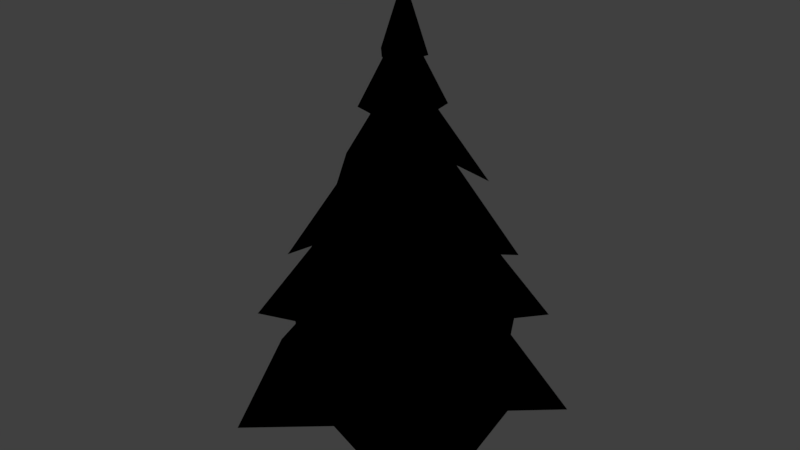# Source: Kuusi_pieni_piikik_s.blend  (saved by Blender 2.79.0; exported with 4.5.12 LTS)
import bpy
from mathutils import Matrix  # noqa: F401  (used for matrix-valued properties, if any)

bpy.ops.wm.read_factory_settings(use_empty=True)
scene = bpy.context.scene
scene.name = 'Scene'

# ---- collections
col_collection_1 = bpy.data.collections.new('Collection 1'); scene.collection.children.link(col_collection_1)

# ---- images (referenced by path relative to the original .blend; pixels are not part of the script)
import os
ASSET_DIR = os.environ.get("B2B_ASSET_DIR", "")  # directory of the original .blend (textures are referenced by path, not embedded)
HERE = os.path.dirname(os.path.abspath(__file__))  # packed textures are extracted next to this script under _unpacked/

def load_image(name, relpath, width, height, colorspace="sRGB"):
    """Load a texture the original file referenced (path relative to the .blend, or extracted next to this script)."""
    p = next((c for c in (os.path.join(HERE, relpath), os.path.join(ASSET_DIR, relpath)) if relpath and os.path.exists(c)), "")
    if p:
        img = bpy.data.images.load(p, check_existing=True)
        img.name = name
    else:  # same state as the original file: an image datablock whose file is absent (Cycles renders it pink)
        img = bpy.data.images.new(name, width, height)
        img.source = "FILE"
        img.filepath = "//" + (relpath or name)
    img.colorspace_settings.name = colorspace
    return img
img_kuusi_pieni__piikik_s_mat = load_image('Kuusi_pieni _piikikäs_MAT', '', 1024, 1024, 'sRGB')
img_kuusi_pieni_piikik_s_mat_diffuse_color = load_image('Kuusi_pieni_piikikäs_MAT Diffuse Color', 'Kuusi_pieni_piikikäs_MAT png.png', 1024, 1024, 'sRGB')

# ---- materials (node trees are filled in below, after node groups)
mat_kuusi_pieni_piikik_s_mat = bpy.data.materials.new('Kuusi_pieni_piikikäs_MAT')
mat_kuusi_pieni_piikik_s_mat.alpha_threshold = 0.0
mat_kuusi_pieni_piikik_s_mat.roughness = 0.5

# ---- material node trees
mat_kuusi_pieni_piikik_s_mat.use_nodes = True; mat_kuusi_pieni_piikik_s_mat.node_tree.nodes.clear()
_N = mat_kuusi_pieni_piikik_s_mat.node_tree.nodes; _L = mat_kuusi_pieni_piikik_s_mat.node_tree.links
n0 = _N.new('NodeUndefined'); n0.name = 'Output'; n0.location = (300, 300)
n0.inputs[1].default_value = 1.0
n1 = _N.new('NodeUndefined'); n1.name = 'Material'; n1.location = (10, 300)
n1.inputs[0].default_value = (0.0, 0.0, 0.0, 1.0)
n1.inputs[1].default_value = (0.0, 0.0, 0.0, 1.0)
n1.inputs[2].default_value = 0.0
n1.inputs[3].default_value = (0.0, 0.0, 0.0)
n2 = _N.new('ShaderNodeTexImage'); n2.name = 'Image Texture'; n2.location = (-182, 291)
n2.width = 140
n2.image = img_kuusi_pieni__piikik_s_mat
n3 = _N.new('ShaderNodeTexImage'); n3.name = 'Image Texture.001'; n3.location = (0, 0)
n3.width = 140
n3.image = img_kuusi_pieni_piikik_s_mat_diffuse_color
_L.new(n1.outputs[0], n0.inputs[0])

# ---- world
world_world = bpy.data.worlds.new('World'); scene.world = world_world
world_world.color = (0.05088, 0.05088, 0.05088)
world_world.use_sun_shadow = False
world_world.sun_shadow_jitter_overblur = 0.0
world_world.cycles.sampling_method = 'MANUAL'

# ---- meshes
me_cone = bpy.data.meshes.new('Cone')
me_cone.from_pydata([(-0.06657, -0.363, 0.2239), (0.007105, 0.3111, -0.6413), (0.5963, 0.181, -0.9591), (0.5478, -0.3099, -0.7102), (0.5334, -0.963, -0.9594), (0.007596, -0.9618, -0.6839), (-0.6106, -1.026, -0.9592), (-0.6688, -0.6321, -0.644), (-0.8987, -0.1975, -0.9593), (-0.644, -0.01544, -0.6867), (-0.3155, 0.4577, -0.9592), (-0.06657, -0.363, 0.5943), (0.4173, 0.2266, -0.4712), (0.4551, -0.155, -0.2959), (0.6632, -0.5844, -0.4712), (0.2989, -0.8491, -0.3096), (0.006826, -1.108, -0.4714), (-0.2408, -0.9384, -0.2146), (-0.7392, -0.7226, -0.4712), (-0.6455, -0.2563, -0.2466), (-0.5416, 0.2158, -0.4714), (-0.0773, 0.1546, -0.2226), (-0.06657, -0.363, 0.8102), (-0.06122, 0.04073, 0.2242), (0.3661, -0.007933, -0.04267), (0.3516, -0.387, 0.1179), (0.1973, -0.8567, -0.04274), (-0.1738, -0.7325, 0.1606), (-0.4993, -0.7181, -0.04273), (-0.4371, -0.3382, 0.1737), (-0.3742, 0.09744, -0.0428), (-0.06657, -0.363, 0.9446), (0.1974, -0.04142, 0.3125), (0.2102, -0.3335, 0.5042), (0.2457, -0.6193, 0.3121), (0.03087, -0.6374, 0.4969), (-0.1838, -0.7497, 0.3121), (-0.2994, -0.4989, 0.4736), (-0.4359, -0.2101, 0.312), (-0.1555, -0.07687, 0.4128), (-0.06657, -0.363, 1.138), (0.02302, -0.1468, 0.6967), (0.09296, -0.3519, 0.7723), (0.07926, -0.5407, 0.6965), (-0.1289, -0.4949, 0.7947), (-0.2705, -0.4475, 0.6963), (-0.1681, -0.2849, 0.773), (-0.06657, -0.363, 1.321), (-0.07851, -0.2418, 0.9772), (0.04, -0.3189, 0.977), (0.01787, -0.4475, 0.9771), (-0.0996, -0.4719, 0.9769), (-0.1878, -0.375, 0.9772), (-0.06535, -0.2056, 0.3018), (-0.09147, -0.2226, 0.4325), (0.05867, -0.2853, 0.3003), (-0.09413, -0.4681, -1.143), (0.02416, -0.4431, -1.142), (-0.195, -0.3097, -1.143), (-0.1703, -0.4289, -1.142), (-0.03657, -0.2088, -1.143), (-0.1581, -0.2355, -1.144), (0.0643, -0.3673, -1.143), (0.03887, -0.248, -1.146), (-0.06535, -0.4714, 0.2279), (-0.01214, -0.4625, 0.2261), (-0.1983, -0.3385, 0.2279), (-0.1894, -0.3917, 0.2261), (-0.06535, -0.2055, 0.2279), (-0.1186, -0.2144, 0.2261), (0.06758, -0.3385, 0.2279), (0.05871, -0.2853, 0.2261)], [(53, 54)], [(10, 0, 1), (1, 0, 2), (2, 0, 3), (3, 0, 4), (4, 0, 5), (5, 0, 6), (6, 0, 7), (7, 0, 8), (8, 0, 9), (9, 0, 10), (21, 11, 12), (12, 11, 13), (13, 11, 14), (14, 11, 15), (15, 11, 16), (16, 11, 17), (17, 11, 18), (18, 11, 19), (19, 11, 20), (20, 11, 21), (23, 22, 24), (24, 22, 25), (25, 22, 26), (26, 22, 27), (27, 22, 28), (28, 22, 29), (29, 22, 30), (30, 22, 23), (39, 31, 32), (32, 31, 33), (33, 31, 34), (34, 31, 35), (35, 31, 36), (36, 31, 37), (37, 31, 38), (38, 31, 39), (41, 40, 42), (42, 40, 43), (43, 40, 44), (44, 40, 45), (45, 40, 46), (46, 40, 41), (48, 47, 49), (49, 47, 50), (50, 47, 51), (51, 47, 52), (52, 47, 48), (3, 4, 5, 6, 7, 8, 9, 10, 1, 2), (29, 30, 23, 24, 25, 26, 27, 28), (33, 34, 35, 36, 37, 38, 39, 32), (15, 16, 17, 18, 19, 20, 21, 12, 13, 14), (42, 43, 44, 45, 46, 41), (48, 49, 50, 51, 52), (64, 56, 57, 65), (66, 58, 59, 67), (68, 60, 61, 69), (70, 62, 63, 71), (56, 59, 58, 61, 60, 63, 62, 57), (65, 57, 62, 70), (68, 71, 63, 60), (66, 69, 61, 58), (64, 67, 59, 56)])
_uv = me_cone.uv_layers.new(name='UVMap')
_uv.uv.foreach_set('vector', [0.6972, 0.587, 0.803, 0.8358, 0.6815, 0.6739, 0.0163, 0.3984, 0.1964, 0.3128, 0.01089, 0.4998, 0.01089, 0.4998, 0.1964, 0.3128, 0.1109, 0.4963, 0.1109, 0.4963, 0.1964, 0.3128, 0.1964, 0.5842, 0.2999, 0.5455, 0.4027, 0.2954, 0.3951, 0.4975, 0.3951, 0.4975, 0.4027, 0.2954, 0.5079, 0.5455, 0.6779, 0.2954, 0.6779, 0.5646, 0.6324, 0.3759, 0.6324, 0.3759, 0.6779, 0.5646, 0.5297, 0.3499, 0.5297, 0.3499, 0.6779, 0.5646, 0.5317, 0.4199, 0.803, 0.6247, 0.803, 0.8358, 0.6972, 0.587, 0.6599, 0.1797, 0.7224, 0.01119, 0.7224, 0.2529, 0.2999, 0.7954, 0.3806, 0.5679, 0.368, 0.7599, 0.368, 0.7599, 0.3806, 0.5679, 0.4529, 0.7954, 0.6597, 0.587, 0.6597, 0.8261, 0.6058, 0.6307, 0.6058, 0.6307, 0.6597, 0.8261, 0.5339, 0.6227, 0.5339, 0.6227, 0.6597, 0.8261, 0.5297, 0.6959, 0.1368, 0.6387, 0.1368, 0.8267, 0.05295, 0.6066, 0.05295, 0.6066, 0.1368, 0.8267, 0.01089, 0.6931, 0.5631, 0.1034, 0.7224, 0.01119, 0.5647, 0.1919, 0.5647, 0.1919, 0.7224, 0.01119, 0.6599, 0.1797, 0.8877, 0.92, 0.8959, 0.7876, 0.9508, 0.9626, 0.8348, 0.2954, 0.8348, 0.4832, 0.7788, 0.3462, 0.7788, 0.3462, 0.8348, 0.4832, 0.6996, 0.3556, 0.8248, 0.7652, 0.8888, 0.587, 0.8957, 0.7275, 0.8957, 0.7275, 0.8888, 0.587, 0.9507, 0.7652, 0.8763, 0.01119, 0.8763, 0.1985, 0.8251, 0.07389, 0.8251, 0.07389, 0.8763, 0.1985, 0.7442, 0.06664, 0.8248, 0.9626, 0.8959, 0.7876, 0.8877, 0.92, 0.2146, 0.7204, 0.2171, 0.6066, 0.2774, 0.731, 0.9532, 0.2954, 0.9532, 0.4357, 0.9166, 0.3484, 0.9166, 0.3484, 0.9532, 0.4357, 0.8566, 0.3371, 0.01089, 0.9647, 0.08696, 0.8491, 0.05465, 0.9427, 0.05465, 0.9427, 0.08696, 0.8491, 0.08696, 0.9888, 0.5297, 0.9765, 0.5843, 0.8485, 0.5759, 0.9481, 0.5759, 0.9481, 0.5843, 0.8485, 0.6345, 0.9765, 0.1586, 0.731, 0.2171, 0.6066, 0.2146, 0.7204, 0.6815, 0.9431, 0.7183, 0.8582, 0.7205, 0.9325, 0.7205, 0.9325, 0.7183, 0.8582, 0.7537, 0.9431, 0.8566, 0.5423, 0.8939, 0.4581, 0.8965, 0.5271, 0.8965, 0.5271, 0.8939, 0.4581, 0.9198, 0.5423, 0.1324, 0.8491, 0.1324, 0.9405, 0.1087, 0.873, 0.4747, 0.8698, 0.5076, 0.8088, 0.5076, 0.9009, 0.5076, 0.9233, 0.5076, 0.9882, 0.4888, 0.9234, 0.4888, 0.9234, 0.5076, 0.9882, 0.469, 0.9341, 0.7754, 0.9206, 0.7967, 0.8582, 0.7967, 0.9246, 0.9621, 0.4581, 0.9621, 0.5246, 0.9416, 0.4599, 0.2736, 0.8979, 0.2736, 0.9594, 0.246, 0.8992, 0.2739, 0.1457, 0.2781, 0.267, 0.1824, 0.2726, 0.07137, 0.2904, 0.05649, 0.2182, 0.01089, 0.1391, 0.0549, 0.1031, 0.1101, 0.01119, 0.1696, 0.03568, 0.2781, 0.05338, 0.4428, 0.8951, 0.4433, 0.9775, 0.3858, 0.9754, 0.3075, 0.979, 0.2999, 0.9084, 0.3145, 0.8178, 0.3847, 0.8298, 0.4433, 0.8236, 0.2225, 0.7672, 0.2738, 0.776, 0.2658, 0.8157, 0.2738, 0.8597, 0.2243, 0.8671, 0.1668, 0.8755, 0.1586, 0.8184, 0.1709, 0.7534, 0.3461, 0.2043, 0.2999, 0.1495, 0.3308, 0.1033, 0.3714, 0.01119, 0.4555, 0.02933, 0.5413, 0.05, 0.5289, 0.1361, 0.5413, 0.2288, 0.4717, 0.2348, 0.3936, 0.273, 0.2193, 0.9327, 0.2242, 0.9675, 0.1854, 0.9675, 0.1586, 0.9642, 0.1704, 0.9307, 0.1991, 0.8979, 0.7814, 0.2565, 0.7559, 0.2594, 0.7442, 0.2383, 0.7579, 0.2208, 0.7814, 0.2244, 0.9794, 0.2367, 0.9674, 0.01119, 0.9891, 0.01239, 0.9891, 0.2366, 0.9105, 0.01741, 0.9202, 0.2583, 0.8981, 0.2583, 0.9008, 0.01796, 0.4972, 0.5679, 0.4972, 0.7859, 0.4747, 0.7864, 0.4875, 0.5687, 0.2463, 0.3195, 0.2536, 0.5586, 0.2315, 0.5591, 0.2365, 0.3199, 0.7435, 0.5383, 0.7337, 0.5507, 0.7116, 0.5506, 0.6998, 0.541, 0.6996, 0.5178, 0.7094, 0.5056, 0.7316, 0.5056, 0.7435, 0.5158, 0.2658, 0.313, 0.2658, 0.5548, 0.2536, 0.5586, 0.2463, 0.3195, 0.2181, 0.3128, 0.2365, 0.3199, 0.2315, 0.5591, 0.2219, 0.5544, 0.9105, 0.01741, 0.9301, 0.01119, 0.9323, 0.255, 0.9202, 0.2583, 0.9794, 0.2367, 0.9578, 0.2445, 0.9541, 0.01557, 0.9674, 0.01119])
me_cone.materials.append(mat_kuusi_pieni_piikik_s_mat)
me_cone.use_remesh_preserve_volume = False
me_cone.use_remesh_preserve_attributes = False
me_cone.use_mirror_vertex_groups = False
me_cone.update()

# ---- objects
ob_cone = bpy.data.objects.new('Cone', me_cone)

# ---- transforms, parenting, visibility, modifiers, constraints
ob_cone.location = (0.003243, 0.4151, 1.059)
ob_cone.lineart.crease_threshold = 0.0

# ---- collection membership
col_collection_1.objects.link(ob_cone)

# ---- scene / render settings (as saved in the file)
scene.frame_start = 1; scene.frame_end = 250; scene.frame_set(5)
scene.render.engine = 'CYCLES'
scene.render.resolution_percentage = 50
scene.render.dither_intensity = 0.0
scene.cycles.use_denoising = False
scene.cycles.samples = 128
scene.cycles.sampling_pattern = 'TABULATED_SOBOL'
scene.cycles.use_adaptive_sampling = False
scene.cycles.use_light_tree = False
scene.cycles.blur_glossy = 0.0
scene.cycles.sample_clamp_indirect = 0.0
scene.view_settings.view_transform = 'Standard'
bpy.context.view_layer.update()

# ---- added for rendering (the .blend has no active camera and no usable light): camera, sun
cam_auto = bpy.data.cameras.new('AutoCamera')
cam_auto.lens = 50.0
cam_auto.sensor_width = 36.0
cam_auto.clip_end = 1000.0
ob_auto_camera = bpy.data.objects.new('AutoCamera', cam_auto)
scene.collection.objects.link(ob_auto_camera)
ob_auto_camera.location = (2.95106, -3.58885, 3.59876)
ob_auto_camera.rotation_euler = (1.09748, -7.21219e-08, 0.694738)
scene.camera = ob_auto_camera
light_auto_sun = bpy.data.lights.new('AutoSun', 'SUN')
light_auto_sun.energy = 3.0
light_auto_sun.angle = 0.0523599
ob_auto_sun = bpy.data.objects.new('AutoSun', light_auto_sun)
scene.collection.objects.link(ob_auto_sun)
ob_auto_sun.rotation_euler = (0.872665, 0.174533, 0.523599)
bpy.context.view_layer.update()
